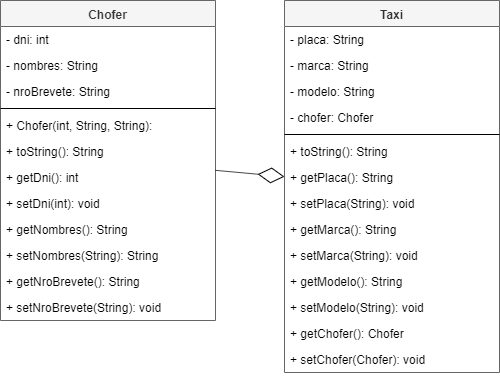

The diagram above was exported from draw.io. Its source (the exported page's mxGraphModel, read from the mxfile embedded in the PNG):
<mxGraphModel dx="868" dy="482" grid="0" gridSize="10" guides="1" tooltips="1" connect="1" arrows="1" fold="1" page="1" pageScale="1" pageWidth="800" pageHeight="380" math="0" shadow="0">
  <root>
    <mxCell id="vx9-icUG-wFfbp_AxS_k-0" />
    <mxCell id="vx9-icUG-wFfbp_AxS_k-1" parent="vx9-icUG-wFfbp_AxS_k-0" />
    <mxCell id="vx9-icUG-wFfbp_AxS_k-2" value="Chofer" style="swimlane;fontStyle=1;align=center;verticalAlign=top;childLayout=stackLayout;horizontal=1;startSize=26;horizontalStack=0;resizeParent=1;resizeParentMax=0;resizeLast=0;collapsible=1;marginBottom=0;fillColor=#f5f5f5;strokeColor=#666666;fontColor=#333333;" vertex="1" parent="vx9-icUG-wFfbp_AxS_k-1">
      <mxGeometry x="30" y="8" width="215" height="320" as="geometry" />
    </mxCell>
    <mxCell id="vx9-icUG-wFfbp_AxS_k-3" value="- dni: int" style="text;strokeColor=none;fillColor=none;align=left;verticalAlign=top;spacingLeft=4;spacingRight=4;overflow=hidden;rotatable=0;points=[[0,0.5],[1,0.5]];portConstraint=eastwest;" vertex="1" parent="vx9-icUG-wFfbp_AxS_k-2">
      <mxGeometry y="26" width="215" height="26" as="geometry" />
    </mxCell>
    <mxCell id="vx9-icUG-wFfbp_AxS_k-4" value="- nombres: String" style="text;strokeColor=none;fillColor=none;align=left;verticalAlign=top;spacingLeft=4;spacingRight=4;overflow=hidden;rotatable=0;points=[[0,0.5],[1,0.5]];portConstraint=eastwest;" vertex="1" parent="vx9-icUG-wFfbp_AxS_k-2">
      <mxGeometry y="52" width="215" height="26" as="geometry" />
    </mxCell>
    <mxCell id="vx9-icUG-wFfbp_AxS_k-5" value="- nroBrevete: String" style="text;strokeColor=none;fillColor=none;align=left;verticalAlign=top;spacingLeft=4;spacingRight=4;overflow=hidden;rotatable=0;points=[[0,0.5],[1,0.5]];portConstraint=eastwest;" vertex="1" parent="vx9-icUG-wFfbp_AxS_k-2">
      <mxGeometry y="78" width="215" height="26" as="geometry" />
    </mxCell>
    <mxCell id="vx9-icUG-wFfbp_AxS_k-6" value="" style="line;strokeWidth=1;fillColor=none;align=left;verticalAlign=middle;spacingTop=-1;spacingLeft=3;spacingRight=3;rotatable=0;labelPosition=right;points=[];portConstraint=eastwest;" vertex="1" parent="vx9-icUG-wFfbp_AxS_k-2">
      <mxGeometry y="104" width="215" height="8" as="geometry" />
    </mxCell>
    <mxCell id="vx9-icUG-wFfbp_AxS_k-7" value="+ Chofer(int, String, String): " style="text;strokeColor=none;fillColor=none;align=left;verticalAlign=top;spacingLeft=4;spacingRight=4;overflow=hidden;rotatable=0;points=[[0,0.5],[1,0.5]];portConstraint=eastwest;" vertex="1" parent="vx9-icUG-wFfbp_AxS_k-2">
      <mxGeometry y="112" width="215" height="26" as="geometry" />
    </mxCell>
    <mxCell id="vx9-icUG-wFfbp_AxS_k-8" value="+ toString(): String" style="text;strokeColor=none;fillColor=none;align=left;verticalAlign=top;spacingLeft=4;spacingRight=4;overflow=hidden;rotatable=0;points=[[0,0.5],[1,0.5]];portConstraint=eastwest;" vertex="1" parent="vx9-icUG-wFfbp_AxS_k-2">
      <mxGeometry y="138" width="215" height="26" as="geometry" />
    </mxCell>
    <mxCell id="vx9-icUG-wFfbp_AxS_k-9" value="+ getDni(): int" style="text;strokeColor=none;fillColor=none;align=left;verticalAlign=top;spacingLeft=4;spacingRight=4;overflow=hidden;rotatable=0;points=[[0,0.5],[1,0.5]];portConstraint=eastwest;" vertex="1" parent="vx9-icUG-wFfbp_AxS_k-2">
      <mxGeometry y="164" width="215" height="26" as="geometry" />
    </mxCell>
    <mxCell id="vx9-icUG-wFfbp_AxS_k-10" value="+ setDni(int): void" style="text;strokeColor=none;fillColor=none;align=left;verticalAlign=top;spacingLeft=4;spacingRight=4;overflow=hidden;rotatable=0;points=[[0,0.5],[1,0.5]];portConstraint=eastwest;" vertex="1" parent="vx9-icUG-wFfbp_AxS_k-2">
      <mxGeometry y="190" width="215" height="26" as="geometry" />
    </mxCell>
    <mxCell id="vx9-icUG-wFfbp_AxS_k-11" value="+ getNombres(): String" style="text;strokeColor=none;fillColor=none;align=left;verticalAlign=top;spacingLeft=4;spacingRight=4;overflow=hidden;rotatable=0;points=[[0,0.5],[1,0.5]];portConstraint=eastwest;" vertex="1" parent="vx9-icUG-wFfbp_AxS_k-2">
      <mxGeometry y="216" width="215" height="26" as="geometry" />
    </mxCell>
    <mxCell id="vx9-icUG-wFfbp_AxS_k-12" value="+ setNombres(String): String" style="text;strokeColor=none;fillColor=none;align=left;verticalAlign=top;spacingLeft=4;spacingRight=4;overflow=hidden;rotatable=0;points=[[0,0.5],[1,0.5]];portConstraint=eastwest;" vertex="1" parent="vx9-icUG-wFfbp_AxS_k-2">
      <mxGeometry y="242" width="215" height="26" as="geometry" />
    </mxCell>
    <mxCell id="vx9-icUG-wFfbp_AxS_k-13" value="+ getNroBrevete(): String" style="text;strokeColor=none;fillColor=none;align=left;verticalAlign=top;spacingLeft=4;spacingRight=4;overflow=hidden;rotatable=0;points=[[0,0.5],[1,0.5]];portConstraint=eastwest;" vertex="1" parent="vx9-icUG-wFfbp_AxS_k-2">
      <mxGeometry y="268" width="215" height="26" as="geometry" />
    </mxCell>
    <mxCell id="vx9-icUG-wFfbp_AxS_k-14" value="+ setNroBrevete(String): void" style="text;strokeColor=none;fillColor=none;align=left;verticalAlign=top;spacingLeft=4;spacingRight=4;overflow=hidden;rotatable=0;points=[[0,0.5],[1,0.5]];portConstraint=eastwest;" vertex="1" parent="vx9-icUG-wFfbp_AxS_k-2">
      <mxGeometry y="294" width="215" height="26" as="geometry" />
    </mxCell>
    <mxCell id="vx9-icUG-wFfbp_AxS_k-15" value="Taxi" style="swimlane;fontStyle=1;align=center;verticalAlign=top;childLayout=stackLayout;horizontal=1;startSize=26;horizontalStack=0;resizeParent=1;resizeParentMax=0;resizeLast=0;collapsible=1;marginBottom=0;fillColor=#f5f5f5;strokeColor=#666666;fontColor=#333333;" vertex="1" parent="vx9-icUG-wFfbp_AxS_k-1">
      <mxGeometry x="314" y="8" width="215" height="372" as="geometry" />
    </mxCell>
    <mxCell id="vx9-icUG-wFfbp_AxS_k-16" value="- placa: String" style="text;strokeColor=none;fillColor=none;align=left;verticalAlign=top;spacingLeft=4;spacingRight=4;overflow=hidden;rotatable=0;points=[[0,0.5],[1,0.5]];portConstraint=eastwest;" vertex="1" parent="vx9-icUG-wFfbp_AxS_k-15">
      <mxGeometry y="26" width="215" height="26" as="geometry" />
    </mxCell>
    <mxCell id="vx9-icUG-wFfbp_AxS_k-17" value="- marca: String" style="text;strokeColor=none;fillColor=none;align=left;verticalAlign=top;spacingLeft=4;spacingRight=4;overflow=hidden;rotatable=0;points=[[0,0.5],[1,0.5]];portConstraint=eastwest;" vertex="1" parent="vx9-icUG-wFfbp_AxS_k-15">
      <mxGeometry y="52" width="215" height="26" as="geometry" />
    </mxCell>
    <mxCell id="vx9-icUG-wFfbp_AxS_k-18" value="- modelo: String" style="text;strokeColor=none;fillColor=none;align=left;verticalAlign=top;spacingLeft=4;spacingRight=4;overflow=hidden;rotatable=0;points=[[0,0.5],[1,0.5]];portConstraint=eastwest;" vertex="1" parent="vx9-icUG-wFfbp_AxS_k-15">
      <mxGeometry y="78" width="215" height="26" as="geometry" />
    </mxCell>
    <mxCell id="vx9-icUG-wFfbp_AxS_k-19" value="- chofer: Chofer" style="text;strokeColor=none;fillColor=none;align=left;verticalAlign=top;spacingLeft=4;spacingRight=4;overflow=hidden;rotatable=0;points=[[0,0.5],[1,0.5]];portConstraint=eastwest;" vertex="1" parent="vx9-icUG-wFfbp_AxS_k-15">
      <mxGeometry y="104" width="215" height="26" as="geometry" />
    </mxCell>
    <mxCell id="vx9-icUG-wFfbp_AxS_k-22" value="" style="line;strokeWidth=1;fillColor=none;align=left;verticalAlign=middle;spacingTop=-1;spacingLeft=3;spacingRight=3;rotatable=0;labelPosition=right;points=[];portConstraint=eastwest;" vertex="1" parent="vx9-icUG-wFfbp_AxS_k-15">
      <mxGeometry y="130" width="215" height="8" as="geometry" />
    </mxCell>
    <mxCell id="vx9-icUG-wFfbp_AxS_k-23" value="+ toString(): String" style="text;strokeColor=none;fillColor=none;align=left;verticalAlign=top;spacingLeft=4;spacingRight=4;overflow=hidden;rotatable=0;points=[[0,0.5],[1,0.5]];portConstraint=eastwest;" vertex="1" parent="vx9-icUG-wFfbp_AxS_k-15">
      <mxGeometry y="138" width="215" height="26" as="geometry" />
    </mxCell>
    <mxCell id="vx9-icUG-wFfbp_AxS_k-24" value="+ getPlaca(): String " style="text;strokeColor=none;fillColor=none;align=left;verticalAlign=top;spacingLeft=4;spacingRight=4;overflow=hidden;rotatable=0;points=[[0,0.5],[1,0.5]];portConstraint=eastwest;" vertex="1" parent="vx9-icUG-wFfbp_AxS_k-15">
      <mxGeometry y="164" width="215" height="26" as="geometry" />
    </mxCell>
    <mxCell id="vx9-icUG-wFfbp_AxS_k-25" value="+ setPlaca(String): void" style="text;strokeColor=none;fillColor=none;align=left;verticalAlign=top;spacingLeft=4;spacingRight=4;overflow=hidden;rotatable=0;points=[[0,0.5],[1,0.5]];portConstraint=eastwest;" vertex="1" parent="vx9-icUG-wFfbp_AxS_k-15">
      <mxGeometry y="190" width="215" height="26" as="geometry" />
    </mxCell>
    <mxCell id="vx9-icUG-wFfbp_AxS_k-26" value="+ getMarca(): String" style="text;strokeColor=none;fillColor=none;align=left;verticalAlign=top;spacingLeft=4;spacingRight=4;overflow=hidden;rotatable=0;points=[[0,0.5],[1,0.5]];portConstraint=eastwest;" vertex="1" parent="vx9-icUG-wFfbp_AxS_k-15">
      <mxGeometry y="216" width="215" height="26" as="geometry" />
    </mxCell>
    <mxCell id="vx9-icUG-wFfbp_AxS_k-27" value="+ setMarca(String): void" style="text;strokeColor=none;fillColor=none;align=left;verticalAlign=top;spacingLeft=4;spacingRight=4;overflow=hidden;rotatable=0;points=[[0,0.5],[1,0.5]];portConstraint=eastwest;" vertex="1" parent="vx9-icUG-wFfbp_AxS_k-15">
      <mxGeometry y="242" width="215" height="26" as="geometry" />
    </mxCell>
    <mxCell id="vx9-icUG-wFfbp_AxS_k-28" value="+ getModelo(): String" style="text;strokeColor=none;fillColor=none;align=left;verticalAlign=top;spacingLeft=4;spacingRight=4;overflow=hidden;rotatable=0;points=[[0,0.5],[1,0.5]];portConstraint=eastwest;" vertex="1" parent="vx9-icUG-wFfbp_AxS_k-15">
      <mxGeometry y="268" width="215" height="26" as="geometry" />
    </mxCell>
    <mxCell id="vx9-icUG-wFfbp_AxS_k-29" value="+ setModelo(String): void" style="text;strokeColor=none;fillColor=none;align=left;verticalAlign=top;spacingLeft=4;spacingRight=4;overflow=hidden;rotatable=0;points=[[0,0.5],[1,0.5]];portConstraint=eastwest;" vertex="1" parent="vx9-icUG-wFfbp_AxS_k-15">
      <mxGeometry y="294" width="215" height="26" as="geometry" />
    </mxCell>
    <mxCell id="vx9-icUG-wFfbp_AxS_k-30" value="+ getChofer(): Chofer" style="text;strokeColor=none;fillColor=none;align=left;verticalAlign=top;spacingLeft=4;spacingRight=4;overflow=hidden;rotatable=0;points=[[0,0.5],[1,0.5]];portConstraint=eastwest;" vertex="1" parent="vx9-icUG-wFfbp_AxS_k-15">
      <mxGeometry y="320" width="215" height="26" as="geometry" />
    </mxCell>
    <mxCell id="vx9-icUG-wFfbp_AxS_k-31" value="+ setChofer(Chofer): void" style="text;strokeColor=none;fillColor=none;align=left;verticalAlign=top;spacingLeft=4;spacingRight=4;overflow=hidden;rotatable=0;points=[[0,0.5],[1,0.5]];portConstraint=eastwest;" vertex="1" parent="vx9-icUG-wFfbp_AxS_k-15">
      <mxGeometry y="346" width="215" height="26" as="geometry" />
    </mxCell>
    <mxCell id="vx9-icUG-wFfbp_AxS_k-36" value="" style="endArrow=diamondThin;endFill=0;endSize=24;html=1;" edge="1" parent="vx9-icUG-wFfbp_AxS_k-1" source="vx9-icUG-wFfbp_AxS_k-2" target="vx9-icUG-wFfbp_AxS_k-15">
      <mxGeometry width="160" relative="1" as="geometry">
        <mxPoint x="30" y="351" as="sourcePoint" />
        <mxPoint x="190" y="351" as="targetPoint" />
      </mxGeometry>
    </mxCell>
  </root>
</mxGraphModel>